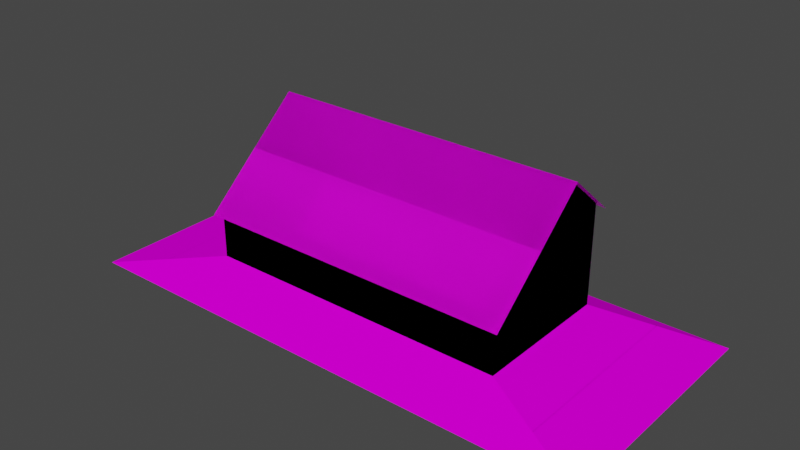 # Source: LFIP-hangar.blend  (saved by Blender 2.83.18; exported with 4.5.12 LTS)
import bpy
from mathutils import Matrix  # noqa: F401  (used for matrix-valued properties, if any)

bpy.ops.wm.read_factory_settings(use_empty=True)
scene = bpy.context.scene
scene.name = 'Scene'

# ---- images (referenced by path relative to the original .blend; pixels are not part of the script)
import os
ASSET_DIR = os.environ.get("B2B_ASSET_DIR", "")  # directory of the original .blend (textures are referenced by path, not embedded)
HERE = os.path.dirname(os.path.abspath(__file__))  # packed textures are extracted next to this script under _unpacked/

def load_image(name, relpath, width, height, colorspace="sRGB"):
    """Load a texture the original file referenced (path relative to the .blend, or extracted next to this script)."""
    p = next((c for c in (os.path.join(HERE, relpath), os.path.join(ASSET_DIR, relpath)) if relpath and os.path.exists(c)), "")
    if p:
        img = bpy.data.images.load(p, check_existing=True)
        img.name = name
    else:  # same state as the original file: an image datablock whose file is absent (Cycles renders it pink)
        img = bpy.data.images.new(name, width, height)
        img.source = "FILE"
        img.filepath = "//" + (relpath or name)
    img.colorspace_settings.name = colorspace
    return img
img_lfip_hangar_png = load_image('LFIP-hangar.png', 'LFIP-hangar.png', 1024, 1024, 'sRGB')

# ---- materials (node trees are filled in below, after node groups)
mat_material = bpy.data.materials.new('Material')
mat_material.alpha_threshold = 0.0
mat_material.use_transparent_shadow = False
mat_material.line_color = (0.0, 0.0, 0.0, 1.0)
mat_roofmaterial = bpy.data.materials.new('RoofMaterial')
mat_roofmaterial.use_transparent_shadow = False

# ---- material node trees
mat_material.use_nodes = True; mat_material.node_tree.nodes.clear()
_N = mat_material.node_tree.nodes; _L = mat_material.node_tree.links
n0 = _N.new('ShaderNodeOutputMaterial'); n0.name = 'Material Output'; n0.location = (300, 300)
n1 = _N.new('ShaderNodeBsdfPrincipled'); n1.name = 'Principled BSDF'; n1.location = (10, 300)
n1.distribution = 'GGX'
n1.subsurface_method = 'BURLEY'
n1.inputs[2].default_value = 1.0
n1.inputs[3].default_value = 1.45
n1.inputs[13].default_value = 0.0
n1.inputs[27].default_value = (0.0, 0.0, 0.0, 1.0)
n1.inputs[28].default_value = 1.0
n2 = _N.new('ShaderNodeTexImage'); n2.name = 'Image Texture'; n2.location = (-280, 280)
n2.image = img_lfip_hangar_png
_L.new(n1.outputs[0], n0.inputs[0])
_L.new(n2.outputs[0], n1.inputs[0])
n0.is_active_output = True
mat_roofmaterial.use_nodes = True; mat_roofmaterial.node_tree.nodes.clear()
_N = mat_roofmaterial.node_tree.nodes; _L = mat_roofmaterial.node_tree.links
n0 = _N.new('ShaderNodeBsdfPrincipled'); n0.name = 'Principled BSDF'; n0.location = (10, 300)
n0.distribution = 'GGX'
n0.subsurface_method = 'BURLEY'
n0.inputs[2].default_value = 0.0
n0.inputs[3].default_value = 1.45
n0.inputs[13].default_value = 0.7
n0.inputs[27].default_value = (0.0, 0.0, 0.0, 1.0)
n0.inputs[28].default_value = 1.0
n1 = _N.new('ShaderNodeOutputMaterial'); n1.name = 'Material Output'; n1.location = (300, 300)
n2 = _N.new('ShaderNodeTexImage'); n2.name = 'Image Texture'; n2.location = (-280, 280)
n2.image = img_lfip_hangar_png
_L.new(n0.outputs[0], n1.inputs[0])
_L.new(n2.outputs[0], n0.inputs[0])
n1.is_active_output = True

# ---- world
world_world = bpy.data.worlds.new('World'); scene.world = world_world
world_world.use_nodes = True; world_world.node_tree.nodes.clear()
_N = world_world.node_tree.nodes; _L = world_world.node_tree.links
n0 = _N.new('ShaderNodeOutputWorld'); n0.name = 'World Output'; n0.location = (300, 300)
n1 = _N.new('ShaderNodeBackground'); n1.name = 'Background'; n1.location = (10, 300)
n1.inputs[0].default_value = (0.05088, 0.05088, 0.05088, 1.0)
_L.new(n1.outputs[0], n0.inputs[0])
n0.is_active_output = True
world_world.color = (0.05088, 0.05088, 0.05088)
world_world.use_sun_shadow = False
world_world.sun_shadow_jitter_overblur = 0.0

# ---- meshes
me_plane = bpy.data.meshes.new('Plane')
me_plane.from_pydata([(-12.5, -12.5, 0.0), (12.5, -12.5, 0.0), (-12.5, -1.0, 0.0), (12.5, -1.0, 0.0), (-12.5, -12.5, 4.0), (12.5, -12.5, 4.0), (-12.5, -1.0, 8.0), (12.5, -1.0, 8.0), (-12.5, -4.565, 11.0), (12.5, -4.565, 11.0), (11.5, -1.0, 0.0), (-5.154, -1.0, 0.0), (11.5, -1.0, 6.741), (-5.154, -1.0, 6.741), (11.5, -12.0, 0.0), (-5.154, -12.0, 0.0), (-5.154, -9.0, 6.741), (11.5, -9.0, 6.741), (11.5, -12.0, 3.87), (-5.154, -12.0, 3.87), (11.5, -1.0, 0.0), (-5.154, -1.0, 0.0), (11.5, -1.0, 6.741), (-5.154, -1.0, 6.741), (-21.58, -16.68, -2.0), (21.58, -16.68, -2.0), (-21.58, 3.179, -2.0), (21.58, 3.179, -2.0), (-12.5, -12.5, -0.0009751), (12.5, -12.5, -0.0009751), (-12.5, -1.001, -0.0009751), (12.5, -1.001, -0.0009751), (-12.5, -12.5, 4.0), (12.5, -12.5, 4.0), (-12.5, -1.001, 8.0), (12.5, -1.001, 8.0), (-12.5, -4.565, 11.0), (12.5, -4.565, 11.0), (11.5, -1.001, 0.0015), (-5.155, -1.001, 0.0015), (11.5, -1.001, 6.742), (-5.155, -1.001, 6.742), (11.5, -12.0, 4.748e-07), (-5.155, -12.0, 0.0), (-5.155, -9.0, 6.742), (11.5, -9.0, 6.742), (11.5, -12.0, 3.871), (-5.155, -12.0, 3.871), (11.5, -1.0, 0.0), (-5.155, -1.0, 0.0), (11.5, -1.0, 6.741), (-5.155, -1.0, 6.742), (-21.58, -16.67, -1.999), (21.58, -16.67, -1.999), (-21.58, 3.172, -1.999), (21.58, 3.172, -1.999)], [(20, 21), (20, 22), (23, 21), (48, 49), (48, 50), (51, 49)], [(0, 2, 11, 10, 3, 1), (1, 3, 7, 9, 5), (2, 0, 4, 8, 6), (2, 6, 7, 3, 10, 12, 13, 11), (0, 1, 5, 4), (19, 16, 17, 18), (15, 19, 18, 14), (15, 11, 13, 16, 19), (13, 12, 17, 16), (10, 14, 18, 17, 12), (3, 1, 25, 27), (1, 0, 24, 25), (0, 2, 26, 24), (27, 26, 2, 3), (26, 27, 25, 24), (28, 30, 39, 38, 31, 29), (29, 31, 35, 37, 33), (30, 28, 32, 36, 34), (30, 34, 35, 31, 38, 40, 41, 39), (28, 29, 33, 32), (47, 44, 45, 46), (43, 47, 46, 42), (43, 39, 41, 44, 47), (41, 40, 45, 44), (38, 42, 46, 45, 40), (31, 29, 53, 55), (29, 28, 52, 53), (28, 30, 54, 52), (55, 54, 30, 31), (54, 55, 53, 52)])
_uv = me_plane.uv_layers.new(name='UVMap')
_uv.uv.foreach_set('vector', [0.3332, 0.8982, 0.3332, 0.9992, 0.2353, 0.9992, 0.01331, 0.9992, 5.96e-08, 0.9992, 0.0, 0.8983, 0.8841, 0.0, 0.8841, 0.46, 0.6522, 0.46, 0.5652, 0.3174, 0.7681, 7.629e-08, 0.8841, 0.46, 0.8841, 0.92, 0.7681, 0.92, 0.5652, 0.6026, 0.6522, 0.46, 0.5652, 1.0, 0.3333, 1.0, 0.3333, 3.815e-08, 0.5652, 0.0, 0.5652, 0.03996, 0.3698, 0.04009, 0.3698, 0.7062, 0.5652, 0.7062, 0.8841, 1.0, 0.8841, 0.0, 1.0, 0.0, 1.0, 1.0, 0.388, 0.6818, 0.4628, 0.6818, 0.4628, 0.9817, 0.388, 0.9817, 0.5477, 1.0, 0.3977, 1.0, 0.3977, 0.6701, 0.5477, 0.67, 0.5317, 0.6787, 0.5317, 0.9786, 0.3478, 0.9786, 0.3478, 0.7605, 0.4261, 0.6787, 0.4785, 0.7, 0.4785, 1.0, 0.3344, 1.0, 0.3344, 0.7, 0.3345, 0.999, 0.3345, 0.699, 0.4401, 0.699, 0.5184, 0.7808, 0.5184, 0.999, 0.2368, 1.0, 0.06313, 1.0, 0.0, 0.8595, 0.3, 0.8595, 0.2369, 0.9375, 0.06313, 0.9375, 0.0, 0.9053, 0.3, 0.9053, 0.06335, 0.8595, 0.2369, 0.8595, 0.3002, 1.0, -0.0001221, 1.0, 0.3277, 0.9991, 0.0, 0.9991, 0.06897, 0.9639, 0.2588, 0.9639, 0.3332, 0.9992, 5.96e-08, 0.9992, 0.0, 0.8983, 0.3332, 0.8982, 0.3332, 0.8982, 0.3332, 0.9992, 0.2353, 0.9992, 0.01331, 0.9992, 5.96e-08, 0.9992, 0.0, 0.8983, 0.8841, 0.0, 0.8841, 0.46, 0.6522, 0.46, 0.5652, 0.3174, 0.7681, 7.629e-08, 0.8841, 0.46, 0.8841, 0.92, 0.7681, 0.92, 0.5652, 0.6026, 0.6522, 0.46, 0.5652, 1.0, 0.3333, 1.0, 0.3333, 3.815e-08, 0.5652, 0.0, 0.5652, 0.03996, 0.3698, 0.04009, 0.3698, 0.7062, 0.5652, 0.7062, 0.8841, 1.0, 0.8841, 0.0, 1.0, 0.0, 1.0, 1.0, 0.388, 0.6818, 0.4628, 0.6818, 0.4628, 0.9817, 0.388, 0.9817, 0.5477, 1.0, 0.3977, 1.0, 0.3977, 0.6701, 0.5477, 0.67, 0.5317, 0.6787, 0.5317, 0.9786, 0.3478, 0.9786, 0.3478, 0.7605, 0.4261, 0.6787, 0.4785, 0.7, 0.4785, 1.0, 0.3344, 1.0, 0.3344, 0.7, 0.3345, 0.999, 0.3345, 0.699, 0.4401, 0.699, 0.5184, 0.7808, 0.5184, 0.999, 0.2368, 1.0, 0.06313, 1.0, 0.0, 0.8595, 0.3, 0.8595, 0.2369, 0.9375, 0.06313, 0.9375, 0.0, 0.9053, 0.3, 0.9053, 0.06335, 0.8595, 0.2369, 0.8595, 0.3002, 1.0, -0.0001221, 1.0, 0.3277, 0.9991, 0.0, 0.9991, 0.06897, 0.9639, 0.2588, 0.9639, 0.3332, 0.9992, 5.96e-08, 0.9992, 0.0, 0.8983, 0.3332, 0.8982])
me_plane.materials.append(mat_material)
me_plane.use_remesh_fix_poles = True
me_plane.use_remesh_preserve_attributes = False
me_plane.use_mirror_vertex_groups = False
me_plane.update()
me_plane_001 = bpy.data.meshes.new('Plane.001')
me_plane_001.from_pydata([(13.0, 1.457, 3.62), (13.0, -6.978, -3.82), (13.0, 5.522, 0.2), (-13.0, 1.457, 3.62), (-13.0, -6.978, -3.82), (-13.0, 5.522, 0.2), (13.0, 1.457, 3.62), (13.0, -6.978, -3.82), (13.0, 5.522, 0.2), (-13.0, 1.457, 3.62), (-13.0, -6.978, -3.82), (-13.0, 5.522, 0.2)], [], [(1, 0, 3, 4), (3, 0, 2, 5), (7, 10, 9, 6), (9, 11, 8, 6)])
_uv = me_plane_001.uv_layers.new(name='UVMap')
_uv.uv.foreach_set('vector', [1.341e-07, 0.7499, 0.3308, 0.7499, 0.3308, 0.0, 0.0, 2.98e-08, 0.0, 0.0, 1.192e-07, 0.7499, 0.1562, 0.7499, 0.1562, 0.0, 1.341e-07, 0.7499, 0.0, 2.98e-08, 0.3308, 0.0, 0.3308, 0.7499, 0.0, 0.0, 0.1562, 0.0, 0.1562, 0.7499, 1.192e-07, 0.7499])
me_plane_001.materials.append(mat_roofmaterial)
me_plane_001.use_remesh_fix_poles = True
me_plane_001.use_remesh_preserve_attributes = False
me_plane_001.use_mirror_vertex_groups = False
me_plane_001.update()
me_plane_002 = bpy.data.meshes.new('Plane.002')
me_plane_002.from_pydata([(8.329, 0.0, -3.37), (-8.327, 0.0, -3.37), (8.325, 0.0, 3.37), (-8.327, 0.0, 3.37), (8.329, -0.02, -3.37), (-8.327, -0.02, -3.37), (8.325, -0.02, 3.37), (-8.327, -0.02, 3.37)], [], [(0, 2, 3, 1), (4, 5, 7, 6)])
_uv = me_plane_002.uv_layers.new(name='UVMap')
_uv.uv.foreach_set('vector', [0.5645, 0.6654, 0.3933, 0.6653, 0.3933, 0.04471, 0.5645, 0.04471, 0.5645, 0.6654, 0.5645, 0.04471, 0.3933, 0.04471, 0.3933, 0.6653])
me_plane_002.materials.append(mat_material)
me_plane_002.use_remesh_fix_poles = True
me_plane_002.use_remesh_preserve_attributes = False
me_plane_002.use_mirror_vertex_groups = False
me_plane_002.update()
me_plane_003 = bpy.data.meshes.new('Plane.003')
me_plane_003.from_pydata([(-1.0, 0.0, 0.0), (1.0, 0.0, 0.0)], [(1, 0)], [])
_uv = me_plane_003.uv_layers.new(name='UVMap')
_uv.uv.foreach_set('vector', [])
me_plane_003.use_remesh_fix_poles = True
me_plane_003.use_remesh_preserve_attributes = False
me_plane_003.use_mirror_vertex_groups = False
me_plane_003.update()

# ---- objects
ob_house = bpy.data.objects.new('House', me_plane)
ob_roof = bpy.data.objects.new('Roof', me_plane_001)
ob_gate = bpy.data.objects.new('Gate', me_plane_002)
ob_gaterotationaxis = bpy.data.objects.new('GateRotationAxis', me_plane_003)

# ---- transforms, parenting, visibility, modifiers, constraints
ob_house.location = (0.0, 6.75, 0.0)
ob_house.lineart.crease_threshold = 0.0
ob_roof.location = (0.0, 0.7284, 7.38)
ob_roof.lineart.crease_threshold = 0.0
ob_gate.location = (3.172, 5.75, 3.37)
ob_gate.scale = (1.0, 1.0, 1.0)
ob_gate.lineart.crease_threshold = 0.0
ob_gaterotationaxis.location = (3.172, 3.586, 4.233)
ob_gaterotationaxis.lineart.crease_threshold = 0.0

# ---- collection membership
scene.collection.objects.link(ob_house)
scene.collection.objects.link(ob_roof)
scene.collection.objects.link(ob_gate)
scene.collection.objects.link(ob_gaterotationaxis)

# ---- scene / render settings (as saved in the file)
scene.frame_start = 1; scene.frame_end = 250; scene.frame_set(1)
scene.render.engine = 'BLENDER_EEVEE_NEXT'
scene.cycles.use_denoising = False
scene.cycles.samples = 128
scene.cycles.sampling_pattern = 'TABULATED_SOBOL'
scene.cycles.use_adaptive_sampling = False
scene.cycles.use_light_tree = False
scene.view_settings.view_transform = 'Filmic'
bpy.context.view_layer.update()

# ---- added for rendering (the .blend has no active camera and no usable light): camera, sun
cam_auto = bpy.data.cameras.new('AutoCamera')
cam_auto.lens = 50.0
cam_auto.sensor_width = 36.0
cam_auto.clip_end = 1000.0
ob_auto_camera = bpy.data.objects.new('AutoCamera', cam_auto)
scene.collection.objects.link(ob_auto_camera)
ob_auto_camera.location = (45.5806, -54.6967, 40.9645)
ob_auto_camera.rotation_euler = (1.09748, -7.21219e-08, 0.694738)
scene.camera = ob_auto_camera
light_auto_sun = bpy.data.lights.new('AutoSun', 'SUN')
light_auto_sun.energy = 3.0
light_auto_sun.angle = 0.0523599
ob_auto_sun = bpy.data.objects.new('AutoSun', light_auto_sun)
scene.collection.objects.link(ob_auto_sun)
ob_auto_sun.rotation_euler = (0.872665, 0.174533, 0.523599)
bpy.context.view_layer.update()
